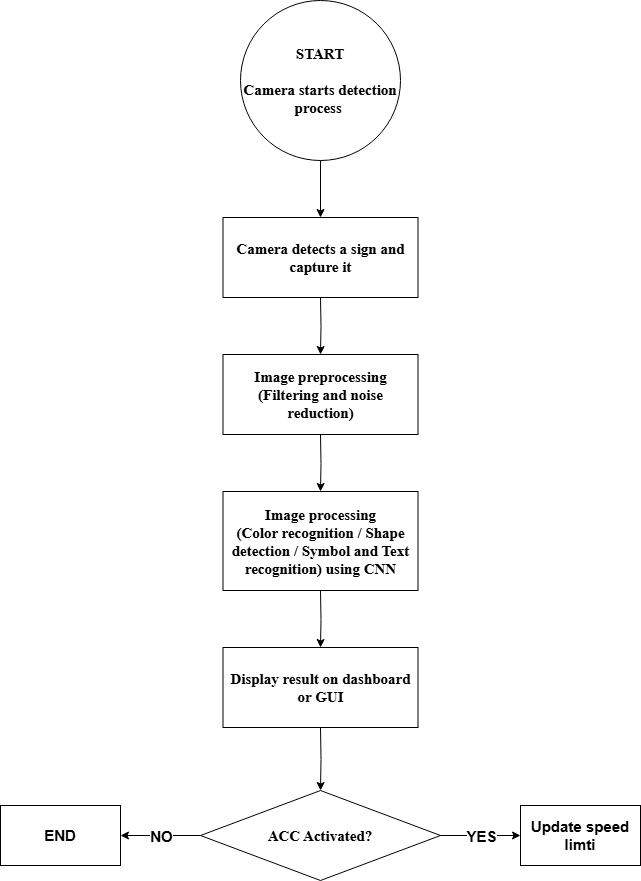

The diagram above was exported from draw.io. Its source (the exported page's mxGraphModel, read from the mxfile embedded in the PNG):
<mxGraphModel dx="832" dy="457" grid="1" gridSize="10" guides="1" tooltips="1" connect="1" arrows="1" fold="1" page="1" pageScale="1" pageWidth="850" pageHeight="1100" math="0" shadow="0">
  <root>
    <mxCell id="0" />
    <mxCell id="1" parent="0" />
    <mxCell id="Dpa2n-X_-ofgFSbLgvKk-3" style="edgeStyle=orthogonalEdgeStyle;rounded=0;orthogonalLoop=1;jettySize=auto;html=1;fontStyle=1;fontSize=15;" edge="1" parent="1" source="Dpa2n-X_-ofgFSbLgvKk-1" target="Dpa2n-X_-ofgFSbLgvKk-2">
      <mxGeometry relative="1" as="geometry" />
    </mxCell>
    <mxCell id="Dpa2n-X_-ofgFSbLgvKk-1" value="START&lt;br style=&quot;font-size: 15px;&quot;&gt;&lt;br style=&quot;font-size: 15px;&quot;&gt;Camera starts detection process&lt;span style=&quot;background-color: initial; font-size: 15px;&quot;&gt;&amp;nbsp;&lt;/span&gt;" style="ellipse;aspect=fixed;strokeWidth=1;fontSize=15;fontStyle=1;labelBorderColor=none;textShadow=0;whiteSpace=wrap;html=1;fontFamily=Times New Roman;fontColor=default;labelBackgroundColor=none;" vertex="1" parent="1">
      <mxGeometry x="320" width="160" height="160" as="geometry" />
    </mxCell>
    <mxCell id="Dpa2n-X_-ofgFSbLgvKk-2" value="Camera detects a sign and capture it" style="strokeWidth=1;fontSize=15;fontStyle=1;labelBorderColor=none;textShadow=0;whiteSpace=wrap;html=1;fontFamily=Times New Roman;fontColor=default;labelBackgroundColor=none;" vertex="1" parent="1">
      <mxGeometry x="302.5" y="217" width="195" height="80" as="geometry" />
    </mxCell>
    <mxCell id="Dpa2n-X_-ofgFSbLgvKk-6" style="edgeStyle=orthogonalEdgeStyle;rounded=0;orthogonalLoop=1;jettySize=auto;html=1;fontStyle=1;fontSize=15;" edge="1" parent="1" target="Dpa2n-X_-ofgFSbLgvKk-7">
      <mxGeometry relative="1" as="geometry">
        <mxPoint x="400" y="297" as="sourcePoint" />
      </mxGeometry>
    </mxCell>
    <mxCell id="Dpa2n-X_-ofgFSbLgvKk-7" value="Image preprocessing&lt;div style=&quot;font-size: 15px;&quot;&gt;(Filtering and noise reduction)&lt;/div&gt;" style="strokeWidth=1;fontSize=15;fontStyle=1;labelBorderColor=none;textShadow=0;whiteSpace=wrap;html=1;fontFamily=Times New Roman;fontColor=default;labelBackgroundColor=none;" vertex="1" parent="1">
      <mxGeometry x="302.5" y="354" width="195" height="80" as="geometry" />
    </mxCell>
    <mxCell id="Dpa2n-X_-ofgFSbLgvKk-11" style="edgeStyle=orthogonalEdgeStyle;rounded=0;orthogonalLoop=1;jettySize=auto;html=1;fontStyle=1;fontSize=15;" edge="1" parent="1" target="Dpa2n-X_-ofgFSbLgvKk-12">
      <mxGeometry relative="1" as="geometry">
        <mxPoint x="400" y="434" as="sourcePoint" />
      </mxGeometry>
    </mxCell>
    <mxCell id="Dpa2n-X_-ofgFSbLgvKk-12" value="Image processing&lt;div style=&quot;font-size: 15px;&quot;&gt;(Color recognition / Shape detection / Symbol and Text recognition) using CNN&lt;/div&gt;" style="strokeWidth=1;fontSize=15;fontStyle=1;labelBorderColor=none;textShadow=0;whiteSpace=wrap;html=1;fontFamily=Times New Roman;fontColor=default;labelBackgroundColor=none;" vertex="1" parent="1">
      <mxGeometry x="302.5" y="491" width="195" height="99" as="geometry" />
    </mxCell>
    <mxCell id="Dpa2n-X_-ofgFSbLgvKk-15" style="edgeStyle=orthogonalEdgeStyle;rounded=0;orthogonalLoop=1;jettySize=auto;html=1;fontStyle=1;fontSize=15;" edge="1" parent="1" target="Dpa2n-X_-ofgFSbLgvKk-16">
      <mxGeometry relative="1" as="geometry">
        <mxPoint x="400" y="590" as="sourcePoint" />
      </mxGeometry>
    </mxCell>
    <mxCell id="Dpa2n-X_-ofgFSbLgvKk-16" value="Display result on dashboard or GUI" style="strokeWidth=1;fontSize=15;fontStyle=1;labelBorderColor=none;textShadow=0;whiteSpace=wrap;html=1;fontFamily=Times New Roman;fontColor=default;labelBackgroundColor=none;" vertex="1" parent="1">
      <mxGeometry x="302.5" y="647" width="195" height="80" as="geometry" />
    </mxCell>
    <mxCell id="Dpa2n-X_-ofgFSbLgvKk-17" style="edgeStyle=orthogonalEdgeStyle;rounded=0;orthogonalLoop=1;jettySize=auto;html=1;entryX=0.5;entryY=0;entryDx=0;entryDy=0;fontSize=15;fontStyle=1;fontColor=default;labelBackgroundColor=none;" edge="1" parent="1" target="Dpa2n-X_-ofgFSbLgvKk-19">
      <mxGeometry relative="1" as="geometry">
        <mxPoint x="400" y="727" as="sourcePoint" />
      </mxGeometry>
    </mxCell>
    <mxCell id="Dpa2n-X_-ofgFSbLgvKk-21" value="" style="edgeStyle=orthogonalEdgeStyle;rounded=0;orthogonalLoop=1;jettySize=auto;html=1;fontStyle=1;fontSize=15;" edge="1" parent="1" source="Dpa2n-X_-ofgFSbLgvKk-19" target="Dpa2n-X_-ofgFSbLgvKk-20">
      <mxGeometry relative="1" as="geometry" />
    </mxCell>
    <mxCell id="Dpa2n-X_-ofgFSbLgvKk-25" value="NO" style="edgeLabel;html=1;align=center;verticalAlign=middle;resizable=0;points=[];fontStyle=1;fontSize=15;" vertex="1" connectable="0" parent="Dpa2n-X_-ofgFSbLgvKk-21">
      <mxGeometry x="-0.2457" y="2" relative="1" as="geometry">
        <mxPoint x="-10" y="-2" as="offset" />
      </mxGeometry>
    </mxCell>
    <mxCell id="Dpa2n-X_-ofgFSbLgvKk-23" value="" style="edgeStyle=orthogonalEdgeStyle;rounded=0;orthogonalLoop=1;jettySize=auto;html=1;fontStyle=1;fontSize=15;" edge="1" parent="1" source="Dpa2n-X_-ofgFSbLgvKk-19" target="Dpa2n-X_-ofgFSbLgvKk-22">
      <mxGeometry relative="1" as="geometry" />
    </mxCell>
    <mxCell id="Dpa2n-X_-ofgFSbLgvKk-24" value="YES" style="edgeLabel;html=1;align=center;verticalAlign=middle;resizable=0;points=[];fontStyle=1;fontSize=15;" vertex="1" connectable="0" parent="Dpa2n-X_-ofgFSbLgvKk-23">
      <mxGeometry x="-0.4743" y="2" relative="1" as="geometry">
        <mxPoint x="19" y="2" as="offset" />
      </mxGeometry>
    </mxCell>
    <mxCell id="Dpa2n-X_-ofgFSbLgvKk-19" value="&lt;font style=&quot;font-size: 15px;&quot; face=&quot;Times New Roman&quot;&gt;ACC Activated?&lt;/font&gt;" style="rhombus;whiteSpace=wrap;html=1;fontSize=15;fontStyle=1;fontColor=default;labelBackgroundColor=none;" vertex="1" parent="1">
      <mxGeometry x="280" y="790" width="240" height="90" as="geometry" />
    </mxCell>
    <mxCell id="Dpa2n-X_-ofgFSbLgvKk-20" value="END" style="whiteSpace=wrap;html=1;fontSize=15;fontStyle=1;labelBackgroundColor=none;" vertex="1" parent="1">
      <mxGeometry x="80" y="805" width="120" height="60" as="geometry" />
    </mxCell>
    <mxCell id="Dpa2n-X_-ofgFSbLgvKk-22" value="Update speed limti" style="whiteSpace=wrap;html=1;fontSize=15;fontStyle=1;labelBackgroundColor=none;" vertex="1" parent="1">
      <mxGeometry x="600" y="805" width="120" height="60" as="geometry" />
    </mxCell>
  </root>
</mxGraphModel>